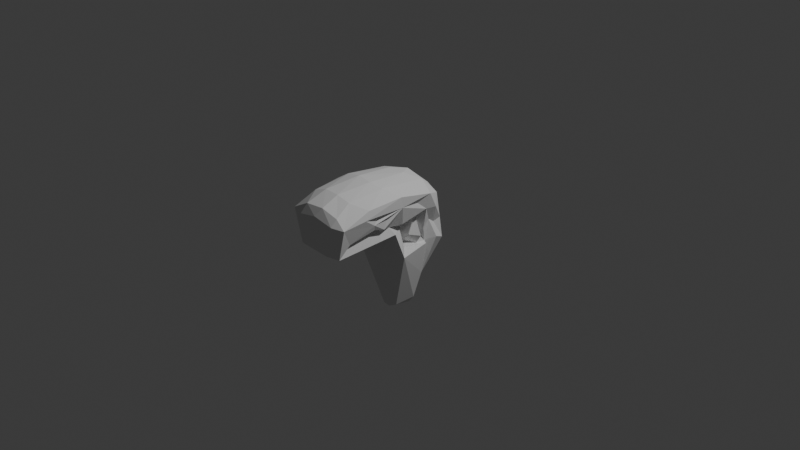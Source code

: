 # Source: samsonist_body.blend  (saved by Blender 5.1.30; exported with 4.5.12 LTS)
import bpy
from mathutils import Matrix  # noqa: F401  (used for matrix-valued properties, if any)

bpy.ops.wm.read_factory_settings(use_empty=True)
scene = bpy.context.scene
scene.name = 'Scene'

# ---- collections
col_collection = bpy.data.collections.new('Collection'); scene.collection.children.link(col_collection)

# ---- world
world_world = bpy.data.worlds.new('World'); scene.world = world_world
world_world.use_nodes = True; world_world.node_tree.nodes.clear()
_N = world_world.node_tree.nodes; _L = world_world.node_tree.links
n0 = _N.new('ShaderNodeOutputWorld'); n0.name = 'World Output'; n0.location = (200, 100)
n1 = _N.new('ShaderNodeBackground'); n1.name = 'Background'; n1.location = (-200, 100)
n1.inputs[0].default_value = (0.05088, 0.05088, 0.05088, 1.0)
_L.new(n1.outputs[0], n0.inputs[0])
n0.is_active_output = True
world_world.color = (0.05088, 0.05088, 0.05088)
world_world.sun_shadow_jitter_overblur = 0.0

# ---- cameras
cam_camera = bpy.data.cameras.new('Camera')
cam_camera.clip_end = 100.0
cam_camera.ortho_scale = 7.314

# ---- lights
light_light = bpy.data.lights.new('Light', 'POINT')
light_light.energy = 1000.0
light_light.shadow_soft_size = 0.1

# ---- meshes
me_b_ziercurve_002 = bpy.data.meshes.new('BézierCurve.002')
me_b_ziercurve_002.from_pydata([(-0.3763, -0.2711, -0.1076), (-0.3262, -0.1905, -0.09358), (-0.3657, -0.1299, -0.7949), (-0.3918, 0.06207, -0.8006), (-0.3395, 0.09802, -0.1195), (-0.2499, -0.3322, -0.1581), (-0.2496, -0.2455, 0.1132), (-0.3142, -0.1473, -0.898), (-0.2425, -0.1497, -0.9251), (-0.2114, -0.0794, -0.1227), (-0.3132, 0.02537, -0.9482), (-0.2675, -0.07325, 0.05791), (-0.01719, -0.3464, -0.2617), (-0.1412, -0.135, -0.9042), (-0.1837, 0.07641, -0.9517), (-0.118, -0.1408, -0.1812), (-0.05756, -0.0507, -0.193), (-0.08764, 0.06951, -0.8819), (0.07096, -0.1947, -0.601), (-0.07033, -0.1568, -0.002649), (-0.2149, -0.8923, 0.1805), (-0.2525, -0.9576, 0.2841), (-0.2731, -0.8982, 0.2335), (-0.2696, -0.6995, 0.3662), (-0.2733, -0.8045, 0.4986), (-0.2568, -0.6152, 0.2853), (-0.2212, -0.6256, 0.4137), (-0.2524, -0.4548, 0.5568), (-0.2383, -0.4714, 0.08537), (-0.2752, 0.02612, 0.4735), (-0.2596, -0.3055, 0.1563), (-0.2387, -0.3393, 0.02573), (-0.2653, -0.3557, 0.2552), (-0.1965, -0.5236, 0.2223), (-0.2603, -0.3754, 0.3921), (-0.2417, -0.07937, 0.3982), (-0.2383, -0.05471, 0.1787), (-0.2773, -0.01129, 0.3019), (-0.2686, -1.029, 0.06251), (-0.07735, -1.113, 0.4024), (-0.265, -1.036, 0.4316), (-0.1399, -0.9655, 0.01167), (-0.09049, 0.009886, 0.5484), (-0.1129, -0.1394, 0.1291), (-0.06142, -1.098, 0.06044), (-0.01083, -1.061, 0.4938), (-0.1384, -0.8446, 0.5539), (-0.07608, -0.5179, 0.0348), (-0.08377, -0.4614, 0.6074), (-0.07089, -0.207, 0.107), (-0.009481, -0.983, 0.007458), (0.03632, -0.8481, 0.571), (-0.003368, -0.3773, -0.009289), (0.04438, -0.165, -0.01215), (0.066, -0.1605, 0.1095), (-0.3571, 0.0697, -0.8839), (-0.3195, 0.1507, -0.6976), (-0.3399, 0.1587, -0.04115), (-0.3184, 0.3207, -0.1301), (-0.3191, 0.2327, -0.126), (-0.3468, 0.3162, -0.06077), (-0.2508, 0.1052, -0.9153), (-0.2885, 0.04301, -0.1166), (-0.2732, 0.01682, -0.09007), (-0.2732, 0.02176, -0.09162), (-0.2682, 0.01929, -0.09084), (-0.2318, 0.05015, -0.08338), (-0.2681, 0.04744, -0.001184), (-0.2746, 0.06655, 0.1669), (-0.2763, 0.1182, -0.08545), (-0.2405, 0.2881, -0.3599), (-0.1, 0.3939, -0.1195), (-0.101, 0.1525, -0.7401), (-0.03247, 0.3717, 0.0709), (-0.2397, 0.131, 0.156), (-0.2332, 0.2204, 0.3743), (-0.2703, 0.251, 0.02973), (-0.2804, 0.2101, 0.2649), (-0.2389, 0.2915, 0.1602), (-0.173, 0.0123, 0.1608), (-0.07839, 0.1664, 0.4854), (-0.02002, 0.2709, 0.3862), (-0.03371, 0.3174, 0.2674), (0.06589, -0.9658, -0.04126), (0.1096, -0.4521, -0.01465), (0.01727, -0.1577, -0.04214), (0.08763, -0.07963, -0.2054), (0.07804, -0.3515, -0.2156), (0.1787, 0.01689, -0.2427), (0.1737, -0.3489, -0.1083), (0.2877, -0.3206, -0.04037), (0.2765, -0.2552, -0.3065), (0.2109, -0.179, -0.2273), (0.2161, -0.09945, -0.1155), (0.2712, -1.034, -0.06646), (0.2763, -0.909, 0.03141), (0.2936, -0.5176, 0.04873), (0.2952, -0.5103, -0.04331), (0.2309, 0.09169, -0.2689), (0.2558, 0.02497, -0.168), (0.2615, -0.006099, 0.05688), (0.1286, -1.11, 0.3865), (0.007301, -0.4894, 0.03655), (0.04098, -0.2251, 0.1107), (0.1522, -1.085, -0.01994), (0.1151, -0.4866, 0.6047), (0.3287, -1.096, 0.2824), (0.06176, -0.04973, 0.5605), (0.2046, -1.056, 0.4549), (0.3623, -1.037, 0.3534), (0.2138, -0.8608, 0.5274), (0.3288, -0.9213, 0.05544), (0.2695, -0.5688, 0.1161), (0.2768, -0.5034, 0.5487), (0.2903, -0.3891, 0.05817), (0.2296, -0.0343, 0.511), (0.2443, -0.2244, 0.01483), (0.296, -0.08147, 0.03741), (0.4432, -1.042, 0.2363), (0.3653, -0.6238, 0.1132), (0.3992, -0.5793, 0.2446), (0.3599, -0.5054, 0.07923), (0.3855, -0.456, 0.1799), (0.3427, -0.2523, 0.05404), (0.341, 0.09883, 0.4145), (0.3476, -0.8515, 0.4514), (0.4767, -0.7316, 0.3473), (0.4647, -0.7845, 0.259), (0.4063, -0.645, 0.1672), (0.4477, -0.2984, 0.2417), (0.4853, -0.3225, 0.3568), (0.3876, -0.4586, 0.4797), (0.4077, -0.07152, 0.2181), (0.4666, 0.06418, 0.28), (0.05663, 0.1132, -0.6085), (0.04679, 0.23, -0.5344), (0.1079, 0.3115, -0.3523), (0.2443, 0.3109, -0.2666), (0.188, 0.05585, -0.113), (0.1747, 0.1626, -0.4068), (0.2728, 0.2126, -0.2309), (0.1608, 0.3732, -0.1587), (0.263, 0.06758, -0.09837), (0.1975, 0.109, -0.246), (0.2745, 0.1473, -0.02423), (0.1318, 0.358, 0.06063), (0.2738, 0.3026, -0.05011), (0.3798, 0.05416, 0.1186), (0.3843, 0.1785, 0.106), (0.2534, 0.2242, -0.07685), (0.1324, 0.1198, 0.5091), (0.159, 0.3064, 0.1636), (0.1904, 0.3172, 0.1938), (0.2259, 0.2623, 0.3293), (0.3502, 0.252, 0.2288)], [], [(0, 2, 7), (0, 1, 4), (55, 10, 7), (7, 2, 55), (19, 1, 6), (8, 7, 10), (62, 1, 9), (7, 8, 12), (19, 15, 1), (14, 8, 10), (12, 8, 13), (52, 5, 12), (85, 19, 16), (18, 13, 17), (21, 38, 40), (22, 21, 23), (24, 21, 40), (40, 46, 24), (23, 24, 26), (23, 26, 34), (27, 29, 24), (34, 26, 24), (28, 38, 30), (30, 20, 33), (32, 30, 33), (34, 30, 32), (29, 35, 34), (35, 37, 34), (48, 42, 27), (43, 30, 36), (36, 79, 67), (79, 36, 37), (40, 39, 45), (40, 45, 46), (47, 41, 28), (47, 50, 41), (31, 47, 28), (19, 49, 53), (6, 49, 19), (51, 46, 45), (47, 102, 50), (48, 46, 51), (52, 102, 47), (54, 49, 43), (56, 55, 3), (56, 3, 59), (65, 63, 64), (67, 62, 11), (68, 62, 66), (66, 62, 67), (67, 68, 66), (70, 61, 56), (60, 71, 58), (14, 10, 61), (73, 71, 60), (135, 72, 61), (11, 36, 67), (69, 62, 74), (57, 69, 74), (77, 76, 57), (78, 60, 76), (77, 78, 76), (78, 77, 75), (29, 42, 80), (75, 81, 78), (150, 80, 42), (104, 50, 83), (84, 83, 50), (12, 87, 52), (12, 13, 87), (16, 15, 86), (85, 16, 86), (91, 18, 17), (83, 84, 97), (84, 52, 89), (85, 92, 15), (53, 85, 86), (53, 86, 93), (84, 89, 97), (89, 90, 97), (89, 87, 90), (87, 91, 90), (13, 18, 91), (86, 88, 93), (93, 88, 99), (94, 83, 97), (116, 90, 91), (92, 91, 98), (116, 91, 92), (117, 93, 100), (100, 93, 99), (104, 44, 50), (44, 104, 101), (39, 44, 101), (45, 39, 101), (51, 45, 108), (110, 105, 51), (116, 53, 103), (54, 117, 103), (105, 110, 113), (105, 113, 115), (116, 92, 53), (53, 93, 117), (109, 108, 106), (112, 111, 95), (96, 112, 95), (110, 125, 113), (121, 112, 96), (96, 97, 90), (123, 114, 116), (123, 116, 117), (147, 117, 100), (104, 94, 118), (111, 118, 94), (125, 110, 109), (128, 119, 121), (121, 119, 112), (129, 121, 114), (124, 131, 133), (127, 126, 118), (130, 126, 127), (125, 126, 131), (129, 120, 128), (129, 122, 121), (130, 127, 129), (130, 129, 133), (131, 126, 130), (129, 128, 122), (147, 129, 123), (72, 134, 17), (73, 141, 71), (72, 139, 134), (143, 98, 134), (73, 145, 141), (138, 143, 142), (99, 88, 138), (94, 97, 96, 95), (143, 144, 142), (141, 137, 136), (145, 146, 141), (138, 142, 147), (144, 143, 140), (149, 148, 144), (150, 42, 107), (152, 151, 82), (73, 151, 145), (151, 146, 145), (100, 138, 147), (124, 153, 150), (153, 154, 152), (144, 147, 142), (148, 147, 144), (124, 154, 153), (133, 148, 154), (3, 2, 0), (31, 0, 5), (0, 31, 6), (7, 5, 0), (5, 7, 12), (1, 0, 6), (62, 4, 1), (9, 1, 15), (14, 13, 8), (9, 15, 16), (16, 19, 9), (31, 5, 52), (15, 19, 85), (21, 20, 38), (21, 22, 20), (24, 23, 21), (23, 25, 22), (46, 27, 24), (30, 38, 20), (32, 25, 23), (32, 33, 25), (34, 24, 29), (34, 32, 23), (6, 31, 28), (6, 28, 30), (36, 30, 37), (37, 30, 34), (42, 29, 27), (29, 37, 35), (38, 41, 44), (39, 40, 38), (28, 41, 38), (25, 20, 22), (25, 33, 20), (30, 49, 6), (19, 11, 9), (36, 11, 43), (43, 11, 19), (39, 38, 44), (44, 41, 50), (48, 27, 46), (30, 43, 49), (42, 48, 107), (105, 107, 48), (31, 52, 47), (43, 19, 53), (3, 55, 2), (0, 4, 3), (57, 3, 4), (59, 3, 57), (58, 56, 59), (60, 58, 59), (76, 60, 57), (60, 59, 57), (55, 61, 10), (64, 63, 65), (62, 9, 11), (56, 61, 55), (4, 62, 69), (57, 4, 69), (58, 70, 56), (60, 78, 73), (58, 71, 70), (14, 17, 13), (72, 14, 61), (14, 72, 17), (61, 136, 135), (71, 61, 70), (71, 136, 61), (79, 37, 68), (74, 68, 37), (77, 74, 37), (74, 62, 68), (29, 77, 37), (75, 77, 29), (74, 77, 57), (68, 67, 79), (29, 80, 75), (78, 81, 82), (78, 82, 73), (81, 75, 80), (89, 52, 87), (83, 94, 104), (92, 86, 15), (88, 86, 92), (91, 87, 13), (85, 53, 92), (102, 84, 50), (105, 48, 51), (52, 84, 102), (49, 103, 53), (54, 103, 49), (54, 43, 53), (108, 45, 101), (110, 51, 108), (103, 117, 116), (54, 53, 117), (104, 106, 101), (115, 107, 105), (115, 150, 107), (106, 108, 101), (110, 108, 109), (95, 111, 94), (111, 112, 119), (114, 96, 90), (115, 113, 131), (116, 114, 90), (106, 104, 118), (118, 109, 106), (128, 118, 111), (119, 128, 111), (121, 122, 128), (113, 125, 131), (114, 121, 96), (115, 131, 124), (147, 123, 117), (125, 109, 118), (126, 125, 118), (128, 127, 118), (120, 127, 128), (129, 127, 120), (129, 114, 123), (132, 129, 147), (130, 133, 131), (134, 91, 17), (134, 98, 91), (71, 141, 136), (143, 134, 139), (135, 140, 72), (72, 140, 139), (136, 137, 135), (137, 140, 135), (98, 143, 88), (92, 98, 88), (143, 138, 88), (146, 137, 141), (138, 100, 99), (139, 140, 143), (140, 149, 144), (140, 137, 149), (146, 149, 137), (80, 150, 81), (82, 151, 73), (153, 152, 82), (81, 150, 153), (81, 153, 82), (151, 152, 146), (124, 150, 115), (146, 152, 154), (146, 148, 149), (154, 148, 146), (147, 133, 132), (132, 133, 129), (148, 133, 147), (133, 154, 124)])
me_b_ziercurve_002.auto_texspace = False
me_b_ziercurve_002.update()

# ---- objects
ob_light = bpy.data.objects.new('Light', light_light)
ob_camera = bpy.data.objects.new('Camera', cam_camera)
ob_b_ziercurve_002 = bpy.data.objects.new('BézierCurve.002', me_b_ziercurve_002)

# ---- transforms, parenting, visibility, modifiers, constraints
ob_light.location = (4.076, 1.005, 5.904)
ob_light.rotation_euler = (0.6503, 0.05522, 1.866)
ob_light.lock_rotations_4d = False
ob_light.empty_display_type = 'ARROWS'
ob_light.color = (0.0, 0.0, 0.0, 0.0)
ob_light.lineart.crease_threshold = 0.0
ob_camera.location = (7.359, -6.926, 4.958)
ob_camera.rotation_euler = (1.109, 0.0, 0.8149)
ob_camera.lock_rotations_4d = False
ob_camera.empty_display_type = 'ARROWS'
ob_camera.color = (0.0, 0.0, 0.0, 0.0)
ob_camera.display_type = 'WIRE'
ob_camera.lineart.crease_threshold = 0.0
ob_b_ziercurve_002.location = (0.0, 0.0, 0.0)
ob_b_ziercurve_002.rotation_euler = (4.74e-09, -0.2618, -3.6e-08)

# ---- collection membership
col_collection.objects.link(ob_light)
col_collection.objects.link(ob_camera)
col_collection.objects.link(ob_b_ziercurve_002)

# ---- scene / render settings (as saved in the file)
scene.camera = ob_camera
scene.frame_start = 1; scene.frame_end = 250; scene.frame_set(1)
scene.render.engine = 'BLENDER_EEVEE_NEXT'
scene.render.bake_bias = 0.0
scene.render.bake_samples = 0
scene.cycles.sampling_pattern = 'TABULATED_SOBOL'
scene.eevee.use_volume_custom_range = False
bpy.context.view_layer.update()
